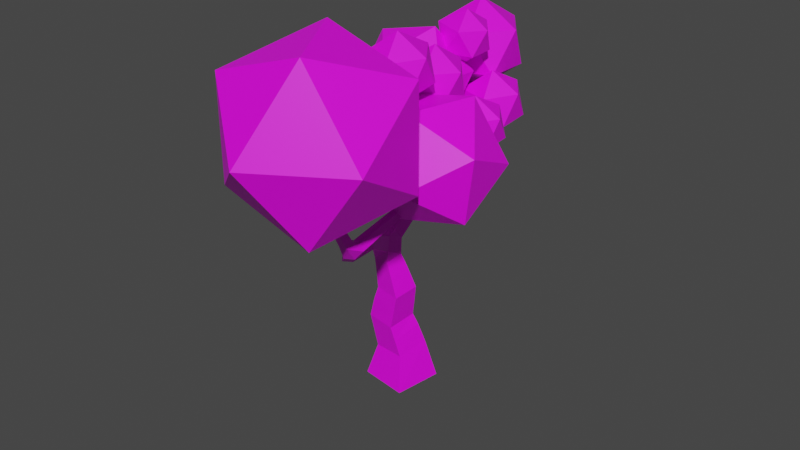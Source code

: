 # Source: ARVORE1.blend  (saved by Blender 2.90.8; exported with 4.5.12 LTS)
import bpy
from mathutils import Matrix  # noqa: F401  (used for matrix-valued properties, if any)

bpy.ops.wm.read_factory_settings(use_empty=True)
scene = bpy.context.scene
scene.name = 'Scene'

# ---- collections
col_palmeiras = bpy.data.collections.new('PALMEIRAS'); scene.collection.children.link(col_palmeiras)
col_arvores = bpy.data.collections.new('ARVORES'); scene.collection.children.link(col_arvores)

# ---- images (referenced by path relative to the original .blend; pixels are not part of the script)
import os
ASSET_DIR = os.environ.get("B2B_ASSET_DIR", "")  # directory of the original .blend (textures are referenced by path, not embedded)
HERE = os.path.dirname(os.path.abspath(__file__))  # packed textures are extracted next to this script under _unpacked/

def load_image(name, relpath, width, height, colorspace="sRGB"):
    """Load a texture the original file referenced (path relative to the .blend, or extracted next to this script)."""
    p = next((c for c in (os.path.join(HERE, relpath), os.path.join(ASSET_DIR, relpath)) if relpath and os.path.exists(c)), "")
    if p:
        img = bpy.data.images.load(p, check_existing=True)
        img.name = name
    else:  # same state as the original file: an image datablock whose file is absent (Cycles renders it pink)
        img = bpy.data.images.new(name, width, height)
        img.source = "FILE"
        img.filepath = "//" + (relpath or name)
    img.colorspace_settings.name = colorspace
    return img
img_imphenziapalette01_256_gradient_png = load_image('ImphenziaPalette01-256-Gradient.png', 'ImphenziaPalette01-256-Gradient.png', 1024, 1024, 'sRGB')

# ---- materials (node trees are filled in below, after node groups)
mat_matpadrao = bpy.data.materials.new('matpadrao')
mat_matpadrao.use_transparent_shadow = False

# ---- material node trees
mat_matpadrao.use_nodes = True; mat_matpadrao.node_tree.nodes.clear()
_N = mat_matpadrao.node_tree.nodes; _L = mat_matpadrao.node_tree.links
n0 = _N.new('ShaderNodeBsdfPrincipled'); n0.name = 'Principled BSDF'; n0.location = (10, 300)
n0.distribution = 'GGX'
n0.subsurface_method = 'BURLEY'
n0.inputs[3].default_value = 1.45
n0.inputs[27].default_value = (0.0, 0.0, 0.0, 1.0)
n0.inputs[28].default_value = 1.0
n1 = _N.new('ShaderNodeOutputMaterial'); n1.name = 'Material Output'; n1.location = (300, 300)
n2 = _N.new('ShaderNodeTexImage'); n2.name = 'Image Texture'; n2.location = (-402, 223)
n2.image = img_imphenziapalette01_256_gradient_png
_L.new(n0.outputs[0], n1.inputs[0])
_L.new(n2.outputs[0], n0.inputs[0])
n1.is_active_output = True

# ---- world
world_world = bpy.data.worlds.new('World'); scene.world = world_world
world_world.use_nodes = True; world_world.node_tree.nodes.clear()
_N = world_world.node_tree.nodes; _L = world_world.node_tree.links
n0 = _N.new('ShaderNodeOutputWorld'); n0.name = 'World Output'; n0.location = (300, 300)
n1 = _N.new('ShaderNodeBackground'); n1.name = 'Background'; n1.location = (10, 300)
n1.inputs[0].default_value = (0.05088, 0.05088, 0.05088, 1.0)
_L.new(n1.outputs[0], n0.inputs[0])
n0.is_active_output = True
world_world.color = (0.05088, 0.05088, 0.05088)
world_world.use_sun_shadow = False
world_world.sun_shadow_jitter_overblur = 0.0

# ---- meshes
me_icosphere_008 = bpy.data.meshes.new('Icosphere.008')
me_icosphere_008.from_pydata([(1.846, -0.01077, -0.6752), (3.213, -1.619, -0.4387), (1.15, -2.016, -0.7529), (0.03107, -0.5438, 0.2926), (1.403, 0.7634, 1.253), (3.369, 0.09869, 0.8009), (2.243, -3.147, 0.6753), (0.277, -2.482, 1.127), (0.4335, -0.7638, 2.367), (2.497, -0.3667, 2.681), (3.615, -1.839, 1.636), (1.801, -2.372, 2.603), (-0.251, -0.1929, -8.261), (-1.857, 0.06834, -8.261), (-1.595, 1.674, -8.242), (0.01024, 1.413, -8.242), (0.6097, -3.215, -1.805), (0.3492, -3.378, -1.8), (0.2875, -3.271, -1.518), (0.5479, -3.108, -1.523), (0.1952, -1.88, -2.108), (-0.1449, -2.03, -2.12), (-0.2058, -1.92, -1.771), (0.1342, -1.77, -1.758), (-0.4342, -0.1304, -4.801), (-1.268, -0.01798, -4.73), (-1.147, 0.8094, -4.611), (-0.3126, 0.697, -4.681), (1.575, -1.363, 0.7759), (1.729, -1.412, 0.7579), (1.692, -1.553, 0.8299), (1.538, -1.504, 0.8479), (1.096, -4.954, 0.9088), (0.9333, -4.958, 0.9088), (0.9295, -4.816, 0.988), (1.092, -4.812, 0.988), (-1.177, 1.235, -2.421), (-0.6842, 1.25, -2.363), (-0.7101, 0.8637, -2.051), (-1.203, 0.8492, -2.11), (-1.424, 1.722, -1.324), (-1.118, 1.738, -1.294), (-1.113, 1.447, -1.195), (-1.418, 1.431, -1.226), (-0.5205, 1.858, 1.454), (-0.5205, 1.696, 1.454), (-0.6719, 1.696, 1.514), (-0.6719, 1.858, 1.514), (-1.047, 4.267, 0.8669), (-0.7781, 4.241, 0.8693), (-0.7977, 4.056, 1.066), (-1.067, 4.082, 1.064), (-0.9661, 4.964, 2.449), (-0.8041, 4.95, 2.452), (-0.8183, 4.803, 2.522), (-0.9803, 4.818, 2.519), (-0.723, -0.06027, -6.023), (-1.679, 0.07114, -5.953), (-1.538, 1.016, -5.803), (-0.582, 0.8849, -5.873), (-0.467, 0.09346, -7.084), (-1.556, 0.2759, -7.16), (-1.384, 1.361, -7.022), (-0.2949, 1.178, -6.946), (1.213, -1.91, -0.5388), (1.434, -1.969, -0.549), (1.401, -2.123, -0.3816), (1.179, -2.064, -0.3713), (0.7867, -3.369, -1.639), (0.5696, -3.578, -1.599), (0.4722, -3.429, -1.352), (0.6892, -3.22, -1.392), (0.9612, -3.522, -1.476), (0.7467, -3.728, -1.437), (0.6505, -3.581, -1.193), (0.8836, -3.365, -1.213), (0.2876, -2.179, -2.041), (-0.04894, -2.297, -2.06), (-0.08963, -2.238, -1.71), (0.2469, -2.12, -1.691), (0.3729, -2.453, -1.978), (0.04864, -2.566, -1.997), (0.009438, -2.51, -1.66), (0.3337, -2.396, -1.641), (0.4544, -2.715, -1.918), (0.1419, -2.824, -1.936), (0.1041, -2.769, -1.611), (0.4166, -2.66, -1.593), (0.5336, -2.969, -1.86), (0.2325, -3.074, -1.878), (0.1961, -3.022, -1.565), (0.4972, -2.916, -1.547), (-0.5578, -0.359, -3.072), (-0.9735, -0.58, -3.072), (-1.078, -0.384, -2.657), (-0.6619, -0.1631, -2.657), (-0.3912, -0.6956, -2.859), (-0.7877, -0.9063, -2.859), (-0.887, -0.7195, -2.463), (-0.4905, -0.5087, -2.463), (-0.2353, -1.011, -2.66), (-0.6137, -1.212, -2.66), (-0.7086, -1.033, -2.282), (-0.3301, -0.8323, -2.282), (-0.08587, -1.312, -2.469), (-0.4471, -1.505, -2.469), (-0.5376, -1.334, -2.108), (-0.1764, -1.142, -2.108), (0.05884, -1.605, -2.284), (-0.2857, -1.788, -2.284), (-0.372, -1.626, -1.94), (-0.02748, -1.442, -1.94), (-0.5985, -0.1861, -4.07), (-1.283, -0.06895, -4.151), (-1.185, 0.608, -4.006), (-0.4999, 0.4909, -3.925), (-0.7173, -0.2198, -3.575), (-1.298, -0.1206, -3.644), (-1.214, 0.4531, -3.521), (-0.6338, 0.3538, -3.452), (-0.5819, -0.08876, -5.443), (-1.444, 0.00737, -5.19), (-1.324, 0.9001, -5.121), (-0.4621, 0.8039, -5.375), (1.284, -1.794, -0.2825), (1.49, -1.86, -0.3067), (1.441, -2.05, -0.2101), (1.234, -1.983, -0.186), (1.331, -1.723, -0.1083), (1.53, -1.786, -0.1314), (1.482, -1.968, -0.03894), (1.284, -1.905, -0.01579), (1.376, -1.657, 0.05309), (1.566, -1.718, 0.03088), (1.52, -1.892, 0.1196), (1.33, -1.831, 0.1418), (1.418, -1.595, 0.2067), (1.6, -1.653, 0.1853), (1.557, -1.82, 0.2705), (1.375, -1.762, 0.2918), (1.459, -1.534, 0.3546), (1.634, -1.59, 0.3342), (1.592, -1.751, 0.4159), (1.417, -1.695, 0.4364), (1.498, -1.476, 0.4984), (1.666, -1.529, 0.4787), (1.626, -1.683, 0.5571), (1.458, -1.63, 0.5767), (1.537, -1.419, 0.6386), (1.698, -1.47, 0.6198), (1.659, -1.618, 0.6949), (1.499, -1.566, 0.7137), (1.127, -4.004, -0.9101), (0.8511, -4.011, -0.9101), (0.8445, -3.771, -0.7758), (1.12, -3.763, -0.7758), (1.123, -4.129, -0.6709), (0.8619, -4.136, -0.6709), (0.8557, -3.908, -0.5438), (1.117, -3.901, -0.5438), (1.119, -4.24, -0.4585), (0.8715, -4.247, -0.4585), (0.8656, -4.03, -0.3379), (1.113, -4.024, -0.3379), (1.116, -4.343, -0.2618), (0.8804, -4.349, -0.2618), (0.8748, -4.143, -0.1471), (1.11, -4.137, -0.1471), (1.113, -4.44, -0.07601), (0.8888, -4.446, -0.07601), (0.8835, -4.25, 0.03301), (1.107, -4.244, 0.03301), (1.11, -4.532, 0.1015), (0.8968, -4.538, 0.1015), (0.8918, -4.352, 0.2051), (1.105, -4.346, 0.2051), (1.107, -4.622, 0.2724), (0.9045, -4.627, 0.2724), (0.8997, -4.451, 0.3708), (1.102, -4.445, 0.3708), (1.104, -4.708, 0.4378), (0.912, -4.713, 0.4378), (0.9075, -4.546, 0.5313), (1.099, -4.54, 0.5313), (1.101, -4.792, 0.5987), (0.9193, -4.797, 0.5987), (0.915, -4.638, 0.6872), (1.097, -4.633, 0.6872), (1.099, -4.874, 0.7555), (0.9264, -4.879, 0.7555), (0.9223, -4.728, 0.8393), (1.094, -4.724, 0.8393), (-1.236, 0.5534, -3.007), (-0.7412, 0.5104, -3.007), (-0.7691, 0.1889, -2.629), (-1.264, 0.2319, -2.629), (-1.207, 0.8926, -2.716), (-0.7117, 0.8496, -2.716), (-0.7397, 0.528, -2.338), (-1.235, 0.5711, -2.338), (-1.275, 1.428, -1.988), (-0.8727, 1.479, -1.882), (-0.8792, 1.11, -1.682), (-1.282, 1.06, -1.788), (-1.348, 1.572, -1.665), (-1.002, 1.615, -1.573), (-1.007, 1.298, -1.401), (-1.353, 1.254, -1.493), (-1.409, 1.773, -1.023), (-1.102, 1.777, -1.044), (-1.095, 1.473, -0.9978), (-1.402, 1.469, -0.9767), (-1.392, 1.812, -0.7739), (-1.085, 1.815, -0.795), (-1.078, 1.511, -0.7485), (-1.385, 1.508, -0.7274), (-1.376, 1.85, -0.5246), (-1.069, 1.854, -0.5457), (-1.062, 1.55, -0.4991), (-1.369, 1.546, -0.4781), (-1.359, 1.889, -0.2753), (-1.052, 1.892, -0.2963), (-1.045, 1.588, -0.2498), (-1.352, 1.585, -0.2288), (-0.9661, 1.96, 0.263), (-0.9244, 1.64, 0.2748), (-1.18, 1.64, 0.3755), (-1.18, 1.914, 0.3755), (-0.842, 1.903, 0.5154), (-0.842, 1.651, 0.5154), (-1.077, 1.651, 0.6077), (-1.077, 1.903, 0.6077), (-0.7692, 1.893, 0.7279), (-0.7692, 1.661, 0.7279), (-0.9849, 1.661, 0.8128), (-0.9849, 1.893, 0.8128), (-0.7021, 1.884, 0.9241), (-0.7021, 1.67, 0.9241), (-0.9004, 1.67, 1.002), (-0.9004, 1.884, 1.002), (-0.6388, 1.875, 1.109), (-0.6388, 1.679, 1.109), (-0.8208, 1.679, 1.18), (-0.8208, 1.875, 1.18), (-0.5785, 1.866, 1.285), (-0.5785, 1.688, 1.285), (-0.7449, 1.688, 1.351), (-0.7449, 1.866, 1.351), (-1.296, 2.153, -0.02922), (-0.9952, 2.12, -0.02922), (-1.309, 2.039, 0.2513), (-1.264, 2.43, 0.08687), (-0.9668, 2.397, 0.08687), (-0.9792, 2.285, 0.3634), (-1.276, 2.317, 0.3634), (-1.232, 2.698, 0.1994), (-0.9393, 2.665, 0.1994), (-0.9515, 2.555, 0.472), (-1.244, 2.587, 0.472), (-1.201, 2.96, 0.3096), (-0.9124, 2.928, 0.3096), (-0.9244, 2.819, 0.5784), (-1.213, 2.851, 0.5784), (-1.17, 3.219, 0.4181), (-0.8859, 3.187, 0.4181), (-0.8977, 3.08, 0.6832), (-1.182, 3.111, 0.6832), (-1.14, 3.474, 0.5253), (-0.8597, 3.443, 0.5253), (-0.8714, 3.337, 0.7867), (-1.152, 3.368, 0.7867), (-1.11, 3.727, 0.6315), (-0.8337, 3.697, 0.6315), (-0.8452, 3.592, 0.8892), (-1.122, 3.623, 0.8892), (-1.081, 3.978, 0.7367), (-0.808, 3.948, 0.7367), (-0.8194, 3.845, 0.9908), (-1.092, 3.875, 0.9908), (-1.03, 4.421, 1.197), (-0.7812, 4.399, 1.203), (-0.8032, 4.175, 1.31), (-1.052, 4.196, 1.305), (-1.019, 4.515, 1.414), (-0.7852, 4.495, 1.419), (-0.8058, 4.283, 1.52), (-1.04, 4.304, 1.515), (-1.009, 4.6, 1.609), (-0.7888, 4.58, 1.614), (-0.8082, 4.381, 1.709), (-1.029, 4.401, 1.704), (-0.9999, 4.679, 1.792), (-0.7921, 4.661, 1.796), (-0.8104, 4.473, 1.886), (-1.018, 4.491, 1.881), (-0.991, 4.754, 1.965), (-0.7952, 4.737, 1.969), (-0.8125, 4.56, 2.053), (-1.008, 4.577, 2.049), (-0.9824, 4.826, 2.131), (-0.7983, 4.81, 2.135), (-0.8145, 4.644, 2.215), (-0.9986, 4.66, 2.211), (-0.9741, 4.896, 2.292), (-0.8012, 4.881, 2.296), (-0.8164, 4.725, 2.371), (-0.9894, 4.74, 2.367), (-0.6012, 0.008766, -6.508), (-1.609, 0.1908, -6.65), (-1.464, 1.185, -6.407), (-0.4558, 1.003, -6.265), (1.183, -3.409, -1.194), (1.162, -3.517, -0.9297), (0.8813, -3.463, -0.9297), (0.9501, -3.131, -1.094), (1.222, -3.184, -1.094), (1.202, -3.288, -0.8379), (0.9299, -3.235, -0.8379), (0.9953, -2.92, -0.9994), (1.259, -2.971, -0.9994), (1.239, -3.072, -0.7514), (0.9757, -3.021, -0.7514), (1.039, -2.717, -0.9086), (1.294, -2.766, -0.9086), (1.275, -2.865, -0.6681), (1.02, -2.815, -0.6681), (1.081, -2.52, -0.8204), (1.329, -2.568, -0.8204), (1.31, -2.663, -0.5872), (1.063, -2.615, -0.5872), (1.122, -2.327, -0.7342), (1.363, -2.373, -0.7342), (1.345, -2.466, -0.5081), (1.104, -2.419, -0.5081), (1.163, -2.137, -0.6495), (1.396, -2.182, -0.6495), (1.378, -2.272, -0.4305), (1.145, -2.227, -0.4305), (-0.8246, 4.445, 0.8065), (0.2425, 3.67, 1.622), (-1.232, 3.19, 1.622), (-2.144, 4.445, 1.622), (-1.232, 5.699, 1.622), (0.2425, 5.22, 1.622), (-0.4171, 3.19, 2.941), (-1.892, 3.67, 2.941), (-1.892, 5.22, 2.941), (-0.4171, 5.699, 2.941), (0.4944, 4.445, 2.941), (-0.8246, 4.445, 3.756), (-0.9199, 0.324, 1.488), (0.07809, -0.7584, 1.002), (-1.428, -0.8792, 0.6526), (-2.244, -0.3842, 1.874), (-1.243, 0.04258, 2.979), (0.1923, -0.1887, 2.439), (-0.6295, -2.136, 1.087), (-2.065, -1.904, 1.626), (-1.951, -1.335, 3.064), (-0.4446, -1.214, 3.413), (0.3718, -1.709, 2.191), (-0.9525, -2.417, 2.577), (0.8003, -1.634, 2.498), (2.942, -3.261, 0.9331), (-0.01758, -3.256, -0.02847), (-1.847, -3.27, 2.489), (-0.01758, -3.284, 5.006), (2.942, -3.278, 4.045), (1.618, -5.903, -0.04325), (-1.341, -5.908, 0.9183), (-1.341, -5.925, 4.03), (1.618, -5.931, 4.991), (3.447, -5.917, 2.474), (0.8003, -7.553, 2.465), (1.291, 1.528, 0.03813), (1.966, 0.9928, 0.508), (1.033, 0.6908, 0.4809), (0.4565, 1.481, 0.5519), (1.033, 2.272, 0.6229), (1.966, 1.97, 0.5958), (1.549, 0.6162, 1.312), (0.616, 0.9182, 1.339), (0.616, 1.895, 1.427), (1.549, 2.197, 1.454), (2.126, 1.407, 1.383), (1.291, 1.361, 1.897), (0.8822, -1.44, 2.387), (1.631, -2.033, 2.908), (0.5962, -2.368, 2.878), (-0.04337, -1.491, 2.957), (0.5962, -0.6142, 3.035), (1.631, -0.9491, 3.005), (1.168, -2.45, 3.8), (0.1334, -2.116, 3.83), (0.1334, -1.032, 3.927), (1.168, -0.697, 3.957), (1.808, -1.574, 3.878), (0.8822, -1.625, 4.448), (0.469, 3.508, -0.09965), (1.218, 2.915, 0.4214), (0.183, 2.58, 0.3913), (-0.4565, 3.457, 0.4701), (0.183, 4.334, 0.5488), (1.218, 3.999, 0.5187), (0.755, 2.498, 1.313), (-0.2798, 2.832, 1.343), (-0.2798, 3.916, 1.441), (0.755, 4.251, 1.471), (1.395, 3.374, 1.392), (0.469, 3.323, 1.962), (-0.2216, 2.754, 2.19), (0.4245, 3.204, 2.619), (0.442, 2.308, 2.594), (-0.4018, 2.012, 2.659), (-0.9407, 2.726, 2.724), (-0.43, 3.462, 2.699), (0.6436, 2.739, 3.354), (0.1329, 2.003, 3.378), (-0.7217, 2.261, 3.459), (-0.7391, 3.157, 3.483), (0.1047, 3.452, 3.419), (-0.07558, 2.71, 3.888), (-1.231, 3.177, 0.7201), (-0.02617, 1.767, 0.466), (-1.845, 1.523, 0.09198), (-2.831, 2.46, 1.379), (-1.621, 3.282, 2.548), (0.1118, 2.854, 1.984), (-0.8806, 0.1779, 0.9679), (-2.614, 0.6063, 1.532), (-2.476, 1.694, 3.05), (-0.6574, 1.937, 3.424), (0.3286, 1.0, 2.137), (-1.271, 0.2833, 2.796), (0.5854, 0.1722, 1.571), (1.37, 0.7174, 2.092), (1.391, -0.37, 2.062), (0.3666, -0.7286, 2.141), (-0.2876, 0.1372, 2.219), (0.3324, 1.031, 2.189), (1.636, 0.1536, 2.984), (1.016, -0.7401, 3.014), (-0.02164, -0.4266, 3.111), (-0.04283, 0.6608, 3.141), (0.9814, 1.019, 3.062), (0.7626, 0.1186, 3.632)], [], [(0, 1, 2), (1, 0, 5), (0, 2, 3), (0, 3, 4), (0, 4, 5), (1, 5, 10), (2, 1, 6), (3, 2, 7), (4, 3, 8), (5, 4, 9), (1, 10, 6), (2, 6, 7), (3, 7, 8), (4, 8, 9), (5, 9, 10), (6, 10, 11), (7, 6, 11), (8, 7, 11), (9, 8, 11), (10, 9, 11), (90, 91, 87, 86), (89, 90, 86, 85), (88, 89, 85, 84), (87, 84, 80, 83), (73, 152, 153), (86, 87, 83, 82), (85, 86, 82, 81), (84, 85, 81, 80), (83, 80, 76, 79), (82, 83, 79, 78), (81, 82, 78, 77), (80, 81, 77, 76), (79, 76, 20, 23), (78, 79, 23, 22), (77, 78, 22, 21), (75, 311, 72), (250, 248, 220), (76, 77, 21, 20), (95, 193, 194), (75, 72, 68, 71), (118, 117, 192), (74, 75, 71, 70), (73, 74, 70, 69), (72, 73, 69, 68), (93, 94, 117), (250, 220, 223, 226), (71, 68, 16, 19), (70, 71, 19, 18), (94, 95, 194, 195), (69, 70, 18, 17), (92, 116, 119), (68, 69, 17, 16), (55, 54, 53, 52), (47, 46, 45, 44), (35, 34, 33, 32), (119, 118, 192, 193), (227, 250, 226), (92, 93, 117, 116), (92, 119, 193, 95), (227, 224, 250), (31, 30, 29, 28), (12, 13, 14, 15), (117, 94, 195, 192), (249, 224, 225), (72, 311, 152, 73), (249, 225, 222, 221), (225, 226, 223, 222), (74, 73, 153, 154), (248, 249, 221, 220), (312, 155, 152, 311), (313, 75, 74, 154), (313, 154, 155, 312), (91, 88, 84, 87), (16, 17, 89, 88), (17, 18, 90, 89), (18, 19, 91, 90), (19, 16, 88, 91), (96, 97, 93, 92), (97, 98, 94, 93), (98, 99, 95, 94), (99, 96, 92, 95), (100, 101, 97, 96), (101, 102, 98, 97), (102, 103, 99, 98), (103, 100, 96, 99), (104, 105, 101, 100), (105, 106, 102, 101), (106, 107, 103, 102), (107, 104, 100, 103), (108, 109, 105, 104), (109, 110, 106, 105), (110, 111, 107, 106), (111, 108, 104, 107), (20, 21, 109, 108), (21, 22, 110, 109), (22, 23, 111, 110), (23, 20, 108, 111), (112, 113, 25, 24), (113, 114, 26, 25), (114, 115, 27, 26), (115, 112, 24, 27), (116, 117, 113, 112), (117, 118, 114, 113), (118, 119, 115, 114), (119, 116, 112, 115), (120, 121, 57, 56), (121, 122, 58, 57), (122, 123, 59, 58), (123, 120, 56, 59), (24, 25, 121, 120), (25, 26, 122, 121), (26, 27, 123, 122), (27, 24, 120, 123), (124, 125, 65, 64), (125, 126, 66, 65), (126, 127, 67, 66), (127, 124, 64, 67), (128, 129, 125, 124), (129, 130, 126, 125), (130, 131, 127, 126), (131, 128, 124, 127), (132, 133, 129, 128), (133, 134, 130, 129), (134, 135, 131, 130), (135, 132, 128, 131), (136, 137, 133, 132), (137, 138, 134, 133), (138, 139, 135, 134), (139, 136, 132, 135), (140, 141, 137, 136), (141, 142, 138, 137), (142, 143, 139, 138), (143, 140, 136, 139), (144, 145, 141, 140), (145, 146, 142, 141), (146, 147, 143, 142), (147, 144, 140, 143), (148, 149, 145, 144), (149, 150, 146, 145), (150, 151, 147, 146), (151, 148, 144, 147), (28, 29, 149, 148), (29, 30, 150, 149), (30, 31, 151, 150), (31, 28, 148, 151), (156, 157, 153, 152), (157, 158, 154, 153), (158, 159, 155, 154), (159, 156, 152, 155), (160, 161, 157, 156), (161, 162, 158, 157), (162, 163, 159, 158), (163, 160, 156, 159), (164, 165, 161, 160), (165, 166, 162, 161), (166, 167, 163, 162), (167, 164, 160, 163), (168, 169, 165, 164), (169, 170, 166, 165), (170, 171, 167, 166), (171, 168, 164, 167), (172, 173, 169, 168), (173, 174, 170, 169), (174, 175, 171, 170), (175, 172, 168, 171), (176, 177, 173, 172), (177, 178, 174, 173), (178, 179, 175, 174), (179, 176, 172, 175), (180, 181, 177, 176), (181, 182, 178, 177), (182, 183, 179, 178), (183, 180, 176, 179), (184, 185, 181, 180), (185, 186, 182, 181), (186, 187, 183, 182), (187, 184, 180, 183), (188, 189, 185, 184), (189, 190, 186, 185), (190, 191, 187, 186), (191, 188, 184, 187), (32, 33, 189, 188), (33, 34, 190, 189), (34, 35, 191, 190), (35, 32, 188, 191), (196, 197, 193, 192), (197, 198, 194, 193), (198, 199, 195, 194), (199, 196, 192, 195), (36, 37, 197, 196), (37, 38, 198, 197), (38, 39, 199, 198), (39, 36, 196, 199), (200, 201, 37, 36), (201, 202, 38, 37), (202, 203, 39, 38), (203, 200, 36, 39), (204, 205, 201, 200), (205, 206, 202, 201), (206, 207, 203, 202), (207, 204, 200, 203), (40, 41, 205, 204), (41, 42, 206, 205), (42, 43, 207, 206), (43, 40, 204, 207), (208, 209, 41, 40), (209, 210, 42, 41), (210, 211, 43, 42), (211, 208, 40, 43), (212, 213, 209, 208), (213, 214, 210, 209), (214, 215, 211, 210), (215, 212, 208, 211), (216, 217, 213, 212), (217, 218, 214, 213), (218, 219, 215, 214), (219, 216, 212, 215), (220, 221, 217, 216), (221, 222, 218, 217), (222, 223, 219, 218), (223, 220, 216, 219), (228, 229, 225, 224), (229, 230, 226, 225), (230, 231, 227, 226), (231, 228, 224, 227), (232, 233, 229, 228), (233, 234, 230, 229), (234, 235, 231, 230), (235, 232, 228, 231), (236, 237, 233, 232), (237, 238, 234, 233), (238, 239, 235, 234), (239, 236, 232, 235), (240, 241, 237, 236), (241, 242, 238, 237), (242, 243, 239, 238), (243, 240, 236, 239), (244, 245, 241, 240), (245, 246, 242, 241), (246, 247, 243, 242), (247, 244, 240, 243), (44, 45, 245, 244), (45, 46, 246, 245), (46, 47, 247, 246), (47, 44, 244, 247), (251, 252, 249, 248), (252, 253, 224, 249), (253, 254, 250, 224), (254, 251, 248, 250), (255, 256, 252, 251), (256, 257, 253, 252), (257, 258, 254, 253), (258, 255, 251, 254), (259, 260, 256, 255), (260, 261, 257, 256), (261, 262, 258, 257), (262, 259, 255, 258), (263, 264, 260, 259), (264, 265, 261, 260), (265, 266, 262, 261), (266, 263, 259, 262), (267, 268, 264, 263), (268, 269, 265, 264), (269, 270, 266, 265), (270, 267, 263, 266), (271, 272, 268, 267), (272, 273, 269, 268), (273, 274, 270, 269), (274, 271, 267, 270), (275, 276, 272, 271), (276, 277, 273, 272), (277, 278, 274, 273), (278, 275, 271, 274), (48, 49, 276, 275), (49, 50, 277, 276), (50, 51, 278, 277), (51, 48, 275, 278), (279, 280, 49, 48), (280, 281, 50, 49), (281, 282, 51, 50), (282, 279, 48, 51), (283, 284, 280, 279), (284, 285, 281, 280), (285, 286, 282, 281), (286, 283, 279, 282), (287, 288, 284, 283), (288, 289, 285, 284), (289, 290, 286, 285), (290, 287, 283, 286), (291, 292, 288, 287), (292, 293, 289, 288), (293, 294, 290, 289), (294, 291, 287, 290), (295, 296, 292, 291), (296, 297, 293, 292), (297, 298, 294, 293), (298, 295, 291, 294), (299, 300, 296, 295), (300, 301, 297, 296), (301, 302, 298, 297), (302, 299, 295, 298), (303, 304, 300, 299), (304, 305, 301, 300), (305, 306, 302, 301), (306, 303, 299, 302), (52, 53, 304, 303), (53, 54, 305, 304), (54, 55, 306, 305), (55, 52, 303, 306), (307, 308, 61, 60), (308, 309, 62, 61), (309, 310, 63, 62), (310, 307, 60, 63), (56, 57, 308, 307), (57, 58, 309, 308), (58, 59, 310, 309), (59, 56, 307, 310), (60, 61, 13, 12), (61, 62, 14, 13), (62, 63, 15, 14), (63, 60, 12, 15), (314, 315, 311, 75), (315, 316, 312, 311), (316, 317, 313, 312), (317, 314, 75, 313), (318, 319, 315, 314), (319, 320, 316, 315), (320, 321, 317, 316), (321, 318, 314, 317), (322, 323, 319, 318), (323, 324, 320, 319), (324, 325, 321, 320), (325, 322, 318, 321), (326, 327, 323, 322), (327, 328, 324, 323), (328, 329, 325, 324), (329, 326, 322, 325), (330, 331, 327, 326), (331, 332, 328, 327), (332, 333, 329, 328), (333, 330, 326, 329), (334, 335, 331, 330), (335, 336, 332, 331), (336, 337, 333, 332), (337, 334, 330, 333), (64, 65, 335, 334), (65, 66, 336, 335), (66, 67, 337, 336), (67, 64, 334, 337), (338, 339, 340), (339, 338, 343), (338, 340, 341), (338, 341, 342), (338, 342, 343), (339, 343, 348), (340, 339, 344), (341, 340, 345), (342, 341, 346), (343, 342, 347), (339, 348, 344), (340, 344, 345), (341, 345, 346), (342, 346, 347), (343, 347, 348), (344, 348, 349), (345, 344, 349), (346, 345, 349), (347, 346, 349), (348, 347, 349), (350, 351, 352), (351, 350, 355), (350, 352, 353), (350, 353, 354), (350, 354, 355), (351, 355, 360), (352, 351, 356), (353, 352, 357), (354, 353, 358), (355, 354, 359), (351, 360, 356), (352, 356, 357), (353, 357, 358), (354, 358, 359), (355, 359, 360), (356, 360, 361), (357, 356, 361), (358, 357, 361), (359, 358, 361), (360, 359, 361), (362, 363, 364), (363, 362, 367), (362, 364, 365), (362, 365, 366), (362, 366, 367), (363, 367, 372), (364, 363, 368), (365, 364, 369), (366, 365, 370), (367, 366, 371), (363, 372, 368), (364, 368, 369), (365, 369, 370), (366, 370, 371), (367, 371, 372), (368, 372, 373), (369, 368, 373), (370, 369, 373), (371, 370, 373), (372, 371, 373), (374, 375, 376), (375, 374, 379), (374, 376, 377), (374, 377, 378), (374, 378, 379), (375, 379, 384), (376, 375, 380), (377, 376, 381), (378, 377, 382), (379, 378, 383), (375, 384, 380), (376, 380, 381), (377, 381, 382), (378, 382, 383), (379, 383, 384), (380, 384, 385), (381, 380, 385), (382, 381, 385), (383, 382, 385), (384, 383, 385), (386, 387, 388), (387, 386, 391), (386, 388, 389), (386, 389, 390), (386, 390, 391), (387, 391, 396), (388, 387, 392), (389, 388, 393), (390, 389, 394), (391, 390, 395), (387, 396, 392), (388, 392, 393), (389, 393, 394), (390, 394, 395), (391, 395, 396), (392, 396, 397), (393, 392, 397), (394, 393, 397), (395, 394, 397), (396, 395, 397), (398, 399, 400), (399, 398, 403), (398, 400, 401), (398, 401, 402), (398, 402, 403), (399, 403, 408), (400, 399, 404), (401, 400, 405), (402, 401, 406), (403, 402, 407), (399, 408, 404), (400, 404, 405), (401, 405, 406), (402, 406, 407), (403, 407, 408), (404, 408, 409), (405, 404, 409), (406, 405, 409), (407, 406, 409), (408, 407, 409), (410, 411, 412), (411, 410, 415), (410, 412, 413), (410, 413, 414), (410, 414, 415), (411, 415, 420), (412, 411, 416), (413, 412, 417), (414, 413, 418), (415, 414, 419), (411, 420, 416), (412, 416, 417), (413, 417, 418), (414, 418, 419), (415, 419, 420), (416, 420, 421), (417, 416, 421), (418, 417, 421), (419, 418, 421), (420, 419, 421), (422, 423, 424), (423, 422, 427), (422, 424, 425), (422, 425, 426), (422, 426, 427), (423, 427, 432), (424, 423, 428), (425, 424, 429), (426, 425, 430), (427, 426, 431), (423, 432, 428), (424, 428, 429), (425, 429, 430), (426, 430, 431), (427, 431, 432), (428, 432, 433), (429, 428, 433), (430, 429, 433), (431, 430, 433), (432, 431, 433), (434, 435, 436), (435, 434, 439), (434, 436, 437), (434, 437, 438), (434, 438, 439), (435, 439, 444), (436, 435, 440), (437, 436, 441), (438, 437, 442), (439, 438, 443), (435, 444, 440), (436, 440, 441), (437, 441, 442), (438, 442, 443), (439, 443, 444), (440, 444, 445), (441, 440, 445), (442, 441, 445), (443, 442, 445), (444, 443, 445)])
_uv = me_icosphere_008.uv_layers.new(name='UVMap')
_uv.uv.foreach_set('vector', [0.6795, 0.8229, 0.6943, 0.8208, 0.6979, 0.8237, 0.6943, 0.8208, 0.6795, 0.8229, 0.6786, 0.8094, 0.6795, 0.8229, 0.6979, 0.8237, 0.6845, 0.8141, 0.6795, 0.8229, 0.6845, 0.8141, 0.6725, 0.8052, 0.6795, 0.8229, 0.6725, 0.8052, 0.6786, 0.8094, 0.6943, 0.8208, 0.6786, 0.8094, 0.6964, 0.8019, 0.6979, 0.8237, 0.6943, 0.8208, 0.7083, 0.8107, 0.6845, 0.8141, 0.6979, 0.8237, 0.7022, 0.8065, 0.6725, 0.8052, 0.6845, 0.8141, 0.6866, 0.7951, 0.6786, 0.8094, 0.6725, 0.8052, 0.683, 0.7922, 0.6943, 0.8208, 0.6964, 0.8019, 0.7083, 0.8107, 0.6979, 0.8237, 0.7083, 0.8107, 0.7022, 0.8065, 0.6845, 0.8141, 0.7022, 0.8065, 0.6866, 0.7951, 0.6725, 0.8052, 0.6866, 0.7951, 0.683, 0.7922, 0.6786, 0.8094, 0.683, 0.7922, 0.6964, 0.8019, 0.7083, 0.8107, 0.6964, 0.8019, 0.7013, 0.793, 0.7022, 0.8065, 0.7083, 0.8107, 0.7013, 0.793, 0.6866, 0.7951, 0.7022, 0.8065, 0.7013, 0.793, 0.683, 0.7922, 0.6866, 0.7951, 0.7013, 0.793, 0.6964, 0.8019, 0.683, 0.7922, 0.7013, 0.793, 0.7827, 0.4511, 0.7837, 0.4513, 0.7861, 0.4508, 0.7851, 0.4507, 0.7822, 0.4481, 0.7827, 0.4511, 0.7851, 0.4507, 0.7846, 0.4476, 0.7832, 0.4483, 0.7822, 0.4481, 0.7846, 0.4476, 0.7856, 0.4478, 0.7861, 0.4508, 0.7856, 0.4478, 0.7881, 0.4472, 0.7886, 0.4504, 0.776, 0.4523, 0.7734, 0.4573, 0.7733, 0.4573, 0.7851, 0.4507, 0.7861, 0.4508, 0.7886, 0.4504, 0.7876, 0.4502, 0.7846, 0.4476, 0.7851, 0.4507, 0.7876, 0.4502, 0.787, 0.447, 0.7856, 0.4478, 0.7846, 0.4476, 0.787, 0.447, 0.7881, 0.4472, 0.7886, 0.4504, 0.7881, 0.4472, 0.7907, 0.4466, 0.7912, 0.4499, 0.7876, 0.4502, 0.7886, 0.4504, 0.7912, 0.4499, 0.7901, 0.4497, 0.787, 0.447, 0.7876, 0.4502, 0.7901, 0.4497, 0.7896, 0.4464, 0.7881, 0.4472, 0.787, 0.447, 0.7896, 0.4464, 0.7907, 0.4466, 0.7912, 0.4499, 0.7907, 0.4466, 0.7935, 0.446, 0.7945, 0.4493, 0.7901, 0.4497, 0.7912, 0.4499, 0.7945, 0.4493, 0.7931, 0.4492, 0.7896, 0.4464, 0.7901, 0.4497, 0.7931, 0.4492, 0.7921, 0.4458, 0.7795, 0.4544, 0.779, 0.4546, 0.778, 0.4519, 0.8306, 0.4683, 0.8317, 0.4656, 0.8292, 0.4633, 0.7907, 0.4466, 0.7896, 0.4464, 0.7921, 0.4458, 0.7935, 0.446, 0.8097, 0.4408, 0.8161, 0.4375, 0.8131, 0.441, 0.7795, 0.4544, 0.778, 0.4519, 0.7794, 0.4504, 0.7808, 0.4527, 0.8156, 0.4326, 0.8102, 0.4314, 0.8165, 0.4375, 0.7774, 0.4546, 0.7795, 0.4544, 0.7808, 0.4527, 0.7789, 0.4531, 0.776, 0.4523, 0.7774, 0.4546, 0.7789, 0.4531, 0.7774, 0.4508, 0.778, 0.4519, 0.776, 0.4523, 0.7774, 0.4508, 0.7794, 0.4504, 0.8058, 0.4368, 0.8077, 0.4408, 0.8102, 0.4314, 0.8306, 0.4683, 0.8292, 0.4633, 0.8263, 0.4637, 0.8268, 0.4695, 0.7808, 0.4527, 0.7794, 0.4504, 0.7809, 0.4488, 0.7819, 0.4515, 0.7789, 0.4531, 0.7808, 0.4527, 0.7819, 0.4515, 0.7803, 0.4515, 0.8077, 0.4408, 0.8097, 0.4408, 0.8131, 0.441, 0.8135, 0.441, 0.7774, 0.4508, 0.7789, 0.4531, 0.7803, 0.4515, 0.7793, 0.4489, 0.8079, 0.4368, 0.8092, 0.4321, 0.8146, 0.4332, 0.7794, 0.4504, 0.7774, 0.4508, 0.7793, 0.4489, 0.7809, 0.4488, 0.8569, 0.4897, 0.8567, 0.4898, 0.8581, 0.4891, 0.8582, 0.4891, 0.8289, 0.4802, 0.8273, 0.4802, 0.8273, 0.4797, 0.8289, 0.4797, 0.7658, 0.4752, 0.7657, 0.4752, 0.7644, 0.4745, 0.7644, 0.4745, 0.8146, 0.4332, 0.8156, 0.4326, 0.8165, 0.4375, 0.8161, 0.4375, 0.8294, 0.4695, 0.8306, 0.4683, 0.8268, 0.4695, 0.8079, 0.4368, 0.8058, 0.4368, 0.8102, 0.4314, 0.8092, 0.4321, 0.8079, 0.4368, 0.8146, 0.4332, 0.8161, 0.4375, 0.8097, 0.4408, 0.8294, 0.4695, 0.8298, 0.4684, 0.8306, 0.4683, 0.7971, 0.4739, 0.7966, 0.4737, 0.7979, 0.4731, 0.7984, 0.4732, 0.8095, 0.3878, 0.8119, 0.3878, 0.8271, 0.3879, 0.8247, 0.3879, 0.8102, 0.4314, 0.8077, 0.4408, 0.8135, 0.441, 0.8165, 0.4375, 0.8313, 0.4656, 0.8298, 0.4684, 0.8268, 0.4685, 0.778, 0.4519, 0.779, 0.4546, 0.7734, 0.4573, 0.776, 0.4523, 0.8313, 0.4656, 0.8268, 0.4685, 0.8263, 0.4635, 0.8292, 0.4631, 0.8268, 0.4685, 0.8268, 0.4695, 0.8263, 0.4637, 0.8263, 0.4635, 0.7774, 0.4546, 0.776, 0.4523, 0.7733, 0.4573, 0.7756, 0.4586, 0.8317, 0.4656, 0.8313, 0.4656, 0.8292, 0.4631, 0.8292, 0.4633, 0.778, 0.4571, 0.7757, 0.4586, 0.7734, 0.4573, 0.779, 0.4546, 0.7785, 0.4571, 0.7795, 0.4544, 0.7774, 0.4546, 0.7756, 0.4586, 0.7785, 0.4571, 0.7756, 0.4586, 0.7757, 0.4586, 0.778, 0.4571, 0.7837, 0.4513, 0.7832, 0.4483, 0.7856, 0.4478, 0.7861, 0.4508, 0.7809, 0.4488, 0.7793, 0.4489, 0.7822, 0.4481, 0.7832, 0.4483, 0.7793, 0.4489, 0.7803, 0.4515, 0.7827, 0.4511, 0.7822, 0.4481, 0.7803, 0.4515, 0.7819, 0.4515, 0.7837, 0.4513, 0.7827, 0.4511, 0.7819, 0.4515, 0.7809, 0.4488, 0.7832, 0.4483, 0.7837, 0.4513, 0.8047, 0.4389, 0.8027, 0.4389, 0.8058, 0.4368, 0.8079, 0.4368, 0.8027, 0.4389, 0.8045, 0.4426, 0.8077, 0.4408, 0.8058, 0.4368, 0.8045, 0.4426, 0.8065, 0.4426, 0.8097, 0.4408, 0.8077, 0.4408, 0.8065, 0.4426, 0.8047, 0.4389, 0.8079, 0.4368, 0.8097, 0.4408, 0.8017, 0.4407, 0.7998, 0.4407, 0.8027, 0.4389, 0.8047, 0.4389, 0.7998, 0.4407, 0.8015, 0.4443, 0.8045, 0.4426, 0.8027, 0.4389, 0.8015, 0.4443, 0.8034, 0.4443, 0.8065, 0.4426, 0.8045, 0.4426, 0.8034, 0.4443, 0.8017, 0.4407, 0.8047, 0.4389, 0.8065, 0.4426, 0.7989, 0.4425, 0.7971, 0.4425, 0.7998, 0.4407, 0.8017, 0.4407, 0.7971, 0.4425, 0.7987, 0.446, 0.8015, 0.4443, 0.7998, 0.4407, 0.7987, 0.446, 0.8005, 0.446, 0.8034, 0.4443, 0.8015, 0.4443, 0.8005, 0.446, 0.7989, 0.4425, 0.8017, 0.4407, 0.8034, 0.4443, 0.7961, 0.4443, 0.7944, 0.4443, 0.7971, 0.4425, 0.7989, 0.4425, 0.7944, 0.4443, 0.7959, 0.4476, 0.7987, 0.446, 0.7971, 0.4425, 0.7959, 0.4476, 0.7976, 0.4476, 0.8005, 0.446, 0.7987, 0.446, 0.7976, 0.4476, 0.7961, 0.4443, 0.7989, 0.4425, 0.8005, 0.446, 0.7935, 0.446, 0.7921, 0.4458, 0.7944, 0.4443, 0.7961, 0.4443, 0.7921, 0.4458, 0.7931, 0.4492, 0.7959, 0.4476, 0.7944, 0.4443, 0.7931, 0.4492, 0.7945, 0.4493, 0.7976, 0.4476, 0.7959, 0.4476, 0.7945, 0.4493, 0.7935, 0.446, 0.7961, 0.4443, 0.7976, 0.4476, 0.8095, 0.4274, 0.8106, 0.4266, 0.8111, 0.4212, 0.8101, 0.4205, 0.8106, 0.4266, 0.817, 0.428, 0.8189, 0.4223, 0.8111, 0.4212, 0.817, 0.428, 0.8159, 0.4288, 0.8179, 0.4216, 0.8189, 0.4223, 0.8159, 0.4288, 0.8095, 0.4274, 0.8101, 0.4205, 0.8179, 0.4216, 0.8092, 0.4321, 0.8102, 0.4314, 0.8106, 0.4266, 0.8095, 0.4274, 0.8102, 0.4314, 0.8156, 0.4326, 0.817, 0.428, 0.8106, 0.4266, 0.8156, 0.4326, 0.8146, 0.4332, 0.8159, 0.4288, 0.817, 0.428, 0.8146, 0.4332, 0.8092, 0.4321, 0.8095, 0.4274, 0.8159, 0.4288, 0.8105, 0.4144, 0.8114, 0.4168, 0.812, 0.4096, 0.8107, 0.4089, 0.8114, 0.4168, 0.8198, 0.4175, 0.8209, 0.411, 0.812, 0.4096, 0.8198, 0.4175, 0.8189, 0.4151, 0.8197, 0.4103, 0.8209, 0.411, 0.8189, 0.4151, 0.8105, 0.4144, 0.8107, 0.4089, 0.8197, 0.4103, 0.8101, 0.4205, 0.8111, 0.4212, 0.8114, 0.4168, 0.8105, 0.4144, 0.8111, 0.4212, 0.8189, 0.4223, 0.8198, 0.4175, 0.8114, 0.4168, 0.8189, 0.4223, 0.8179, 0.4216, 0.8189, 0.4151, 0.8198, 0.4175, 0.8179, 0.4216, 0.8101, 0.4205, 0.8105, 0.4144, 0.8189, 0.4151, 0.7943, 0.4632, 0.7937, 0.463, 0.7927, 0.4607, 0.7932, 0.4608, 0.7937, 0.463, 0.7919, 0.4639, 0.7912, 0.4623, 0.7927, 0.4607, 0.7919, 0.4639, 0.7925, 0.4641, 0.7918, 0.4624, 0.7912, 0.4623, 0.7925, 0.4641, 0.7943, 0.4632, 0.7932, 0.4608, 0.7918, 0.4624, 0.795, 0.4649, 0.7944, 0.4647, 0.7937, 0.463, 0.7943, 0.4632, 0.7944, 0.4647, 0.7927, 0.4655, 0.7919, 0.4639, 0.7937, 0.463, 0.7927, 0.4655, 0.7933, 0.4658, 0.7925, 0.4641, 0.7919, 0.4639, 0.7933, 0.4658, 0.795, 0.4649, 0.7943, 0.4632, 0.7925, 0.4641, 0.7956, 0.4664, 0.795, 0.4662, 0.7944, 0.4647, 0.795, 0.4649, 0.795, 0.4662, 0.7934, 0.467, 0.7927, 0.4655, 0.7944, 0.4647, 0.7934, 0.467, 0.794, 0.4672, 0.7933, 0.4658, 0.7927, 0.4655, 0.794, 0.4672, 0.7956, 0.4664, 0.795, 0.4649, 0.7933, 0.4658, 0.7962, 0.4679, 0.7957, 0.4677, 0.795, 0.4662, 0.7956, 0.4664, 0.7957, 0.4677, 0.7941, 0.4685, 0.7934, 0.467, 0.795, 0.4662, 0.7941, 0.4685, 0.7946, 0.4687, 0.794, 0.4672, 0.7934, 0.467, 0.7946, 0.4687, 0.7962, 0.4679, 0.7956, 0.4664, 0.794, 0.4672, 0.7968, 0.4693, 0.7962, 0.4691, 0.7957, 0.4677, 0.7962, 0.4679, 0.7962, 0.4691, 0.7947, 0.4698, 0.7941, 0.4685, 0.7957, 0.4677, 0.7947, 0.4698, 0.7953, 0.47, 0.7946, 0.4687, 0.7941, 0.4685, 0.7953, 0.47, 0.7968, 0.4693, 0.7962, 0.4679, 0.7946, 0.4687, 0.7973, 0.4706, 0.7968, 0.4704, 0.7962, 0.4691, 0.7968, 0.4693, 0.7968, 0.4704, 0.7954, 0.4712, 0.7947, 0.4698, 0.7962, 0.4691, 0.7954, 0.4712, 0.7959, 0.4714, 0.7953, 0.47, 0.7947, 0.4698, 0.7959, 0.4714, 0.7973, 0.4706, 0.7968, 0.4693, 0.7953, 0.47, 0.7979, 0.4719, 0.7974, 0.4718, 0.7968, 0.4704, 0.7973, 0.4706, 0.7974, 0.4718, 0.796, 0.4725, 0.7954, 0.4712, 0.7968, 0.4704, 0.796, 0.4725, 0.7965, 0.4727, 0.7959, 0.4714, 0.7954, 0.4712, 0.7965, 0.4727, 0.7979, 0.4719, 0.7973, 0.4706, 0.7959, 0.4714, 0.7984, 0.4732, 0.7979, 0.4731, 0.7974, 0.4718, 0.7979, 0.4719, 0.7979, 0.4731, 0.7966, 0.4737, 0.796, 0.4725, 0.7974, 0.4718, 0.7966, 0.4737, 0.7971, 0.4739, 0.7965, 0.4727, 0.796, 0.4725, 0.7971, 0.4739, 0.7984, 0.4732, 0.7979, 0.4719, 0.7965, 0.4727, 0.7722, 0.4596, 0.7722, 0.4596, 0.7733, 0.4573, 0.7734, 0.4573, 0.7722, 0.4596, 0.7743, 0.4608, 0.7756, 0.4586, 0.7733, 0.4573, 0.7743, 0.4608, 0.7744, 0.4608, 0.7757, 0.4586, 0.7756, 0.4586, 0.7744, 0.4608, 0.7722, 0.4596, 0.7734, 0.4573, 0.7757, 0.4586, 0.7712, 0.4616, 0.7711, 0.4616, 0.7722, 0.4596, 0.7722, 0.4596, 0.7711, 0.4616, 0.7732, 0.4627, 0.7743, 0.4608, 0.7722, 0.4596, 0.7732, 0.4627, 0.7732, 0.4627, 0.7744, 0.4608, 0.7743, 0.4608, 0.7732, 0.4627, 0.7712, 0.4616, 0.7722, 0.4596, 0.7744, 0.4608, 0.7702, 0.4634, 0.7702, 0.4634, 0.7711, 0.4616, 0.7712, 0.4616, 0.7702, 0.4634, 0.7721, 0.4645, 0.7732, 0.4627, 0.7711, 0.4616, 0.7721, 0.4645, 0.7722, 0.4645, 0.7732, 0.4627, 0.7732, 0.4627, 0.7722, 0.4645, 0.7702, 0.4634, 0.7712, 0.4616, 0.7732, 0.4627, 0.7693, 0.4652, 0.7692, 0.4652, 0.7702, 0.4634, 0.7702, 0.4634, 0.7692, 0.4652, 0.7711, 0.4662, 0.7721, 0.4645, 0.7702, 0.4634, 0.7711, 0.4662, 0.7711, 0.4662, 0.7722, 0.4645, 0.7721, 0.4645, 0.7711, 0.4662, 0.7693, 0.4652, 0.7702, 0.4634, 0.7722, 0.4645, 0.7684, 0.4669, 0.7684, 0.4669, 0.7692, 0.4652, 0.7693, 0.4652, 0.7684, 0.4669, 0.7701, 0.4678, 0.7711, 0.4662, 0.7692, 0.4652, 0.7701, 0.4678, 0.7702, 0.4678, 0.7711, 0.4662, 0.7711, 0.4662, 0.7702, 0.4678, 0.7684, 0.4669, 0.7693, 0.4652, 0.7711, 0.4662, 0.7676, 0.4685, 0.7675, 0.4685, 0.7684, 0.4669, 0.7684, 0.4669, 0.7675, 0.4685, 0.7692, 0.4694, 0.7701, 0.4678, 0.7684, 0.4669, 0.7692, 0.4694, 0.7692, 0.4694, 0.7702, 0.4678, 0.7701, 0.4678, 0.7692, 0.4694, 0.7676, 0.4685, 0.7684, 0.4669, 0.7702, 0.4678, 0.7668, 0.47, 0.7667, 0.47, 0.7675, 0.4685, 0.7676, 0.4685, 0.7667, 0.47, 0.7683, 0.4709, 0.7692, 0.4694, 0.7675, 0.4685, 0.7683, 0.4709, 0.7683, 0.4709, 0.7692, 0.4694, 0.7692, 0.4694, 0.7683, 0.4709, 0.7668, 0.47, 0.7676, 0.4685, 0.7692, 0.4694, 0.766, 0.4716, 0.7659, 0.4716, 0.7667, 0.47, 0.7668, 0.47, 0.7659, 0.4716, 0.7674, 0.4724, 0.7683, 0.4709, 0.7667, 0.47, 0.7674, 0.4724, 0.7675, 0.4724, 0.7683, 0.4709, 0.7683, 0.4709, 0.7675, 0.4724, 0.766, 0.4716, 0.7668, 0.47, 0.7683, 0.4709, 0.7652, 0.473, 0.7651, 0.473, 0.7659, 0.4716, 0.766, 0.4716, 0.7651, 0.473, 0.7666, 0.4738, 0.7674, 0.4724, 0.7659, 0.4716, 0.7666, 0.4738, 0.7666, 0.4738, 0.7675, 0.4724, 0.7674, 0.4724, 0.7666, 0.4738, 0.7652, 0.473, 0.766, 0.4716, 0.7675, 0.4724, 0.7644, 0.4745, 0.7644, 0.4745, 0.7651, 0.473, 0.7652, 0.473, 0.7644, 0.4745, 0.7657, 0.4752, 0.7666, 0.4738, 0.7651, 0.473, 0.7657, 0.4752, 0.7658, 0.4752, 0.7666, 0.4738, 0.7666, 0.4738, 0.7658, 0.4752, 0.7644, 0.4745, 0.7652, 0.473, 0.7666, 0.4738, 0.8197, 0.4402, 0.8193, 0.4402, 0.8161, 0.4375, 0.8165, 0.4375, 0.8193, 0.4402, 0.8163, 0.4438, 0.8131, 0.441, 0.8161, 0.4375, 0.8163, 0.4438, 0.8167, 0.4438, 0.8135, 0.441, 0.8131, 0.441, 0.8167, 0.4438, 0.8197, 0.4402, 0.8165, 0.4375, 0.8135, 0.441, 0.823, 0.443, 0.8231, 0.4436, 0.8193, 0.4402, 0.8197, 0.4402, 0.8231, 0.4436, 0.8195, 0.4465, 0.8163, 0.4438, 0.8193, 0.4402, 0.8195, 0.4465, 0.8193, 0.4459, 0.8167, 0.4438, 0.8163, 0.4438, 0.8193, 0.4459, 0.823, 0.443, 0.8197, 0.4402, 0.8167, 0.4438, 0.8248, 0.4471, 0.8253, 0.4481, 0.8231, 0.4436, 0.823, 0.443, 0.8253, 0.4481, 0.8218, 0.45, 0.8195, 0.4465, 0.8231, 0.4436, 0.8218, 0.45, 0.8213, 0.449, 0.8193, 0.4459, 0.8195, 0.4465, 0.8213, 0.449, 0.8248, 0.4471, 0.823, 0.443, 0.8193, 0.4459, 0.8262, 0.4502, 0.8266, 0.451, 0.8253, 0.4481, 0.8248, 0.4471, 0.8266, 0.451, 0.8236, 0.4526, 0.8218, 0.45, 0.8253, 0.4481, 0.8236, 0.4526, 0.8232, 0.4518, 0.8213, 0.449, 0.8218, 0.45, 0.8232, 0.4518, 0.8262, 0.4502, 0.8248, 0.4471, 0.8213, 0.449, 0.8276, 0.4534, 0.8277, 0.4537, 0.8266, 0.451, 0.8262, 0.4502, 0.8277, 0.4537, 0.825, 0.4546, 0.8236, 0.4526, 0.8266, 0.451, 0.825, 0.4546, 0.8248, 0.4543, 0.8232, 0.4518, 0.8236, 0.4526, 0.8248, 0.4543, 0.8276, 0.4534, 0.8262, 0.4502, 0.8232, 0.4518, 0.8281, 0.4562, 0.8281, 0.456, 0.8277, 0.4537, 0.8276, 0.4534, 0.8281, 0.456, 0.8252, 0.4565, 0.825, 0.4546, 0.8277, 0.4537, 0.8252, 0.4565, 0.8252, 0.4567, 0.8248, 0.4543, 0.825, 0.4546, 0.8252, 0.4567, 0.8281, 0.4562, 0.8276, 0.4534, 0.8248, 0.4543, 0.8284, 0.4586, 0.8285, 0.4584, 0.8281, 0.456, 0.8281, 0.4562, 0.8285, 0.4584, 0.8256, 0.4588, 0.8252, 0.4565, 0.8281, 0.456, 0.8256, 0.4588, 0.8256, 0.459, 0.8252, 0.4567, 0.8252, 0.4565, 0.8256, 0.459, 0.8284, 0.4586, 0.8281, 0.4562, 0.8252, 0.4567, 0.8288, 0.4609, 0.8288, 0.4607, 0.8285, 0.4584, 0.8284, 0.4586, 0.8288, 0.4607, 0.826, 0.4612, 0.8256, 0.4588, 0.8285, 0.4584, 0.826, 0.4612, 0.8259, 0.4614, 0.8256, 0.459, 0.8256, 0.4588, 0.8259, 0.4614, 0.8288, 0.4609, 0.8284, 0.4586, 0.8256, 0.459, 0.8292, 0.4633, 0.8292, 0.4631, 0.8288, 0.4607, 0.8288, 0.4609, 0.8292, 0.4631, 0.8263, 0.4635, 0.826, 0.4612, 0.8288, 0.4607, 0.8263, 0.4635, 0.8263, 0.4637, 0.8259, 0.4614, 0.826, 0.4612, 0.8263, 0.4637, 0.8292, 0.4633, 0.8288, 0.4609, 0.8259, 0.4614, 0.8293, 0.4708, 0.8269, 0.4708, 0.8268, 0.4685, 0.8298, 0.4684, 0.8269, 0.4708, 0.8269, 0.4716, 0.8268, 0.4695, 0.8268, 0.4685, 0.8269, 0.4716, 0.8293, 0.4716, 0.8294, 0.4695, 0.8268, 0.4695, 0.8293, 0.4716, 0.8293, 0.4708, 0.8298, 0.4684, 0.8294, 0.4695, 0.8292, 0.4728, 0.827, 0.4728, 0.8269, 0.4708, 0.8293, 0.4708, 0.827, 0.4728, 0.827, 0.4736, 0.8269, 0.4716, 0.8269, 0.4708, 0.827, 0.4736, 0.8292, 0.4736, 0.8293, 0.4716, 0.8269, 0.4716, 0.8292, 0.4736, 0.8292, 0.4728, 0.8293, 0.4708, 0.8293, 0.4716, 0.8291, 0.4746, 0.8271, 0.4746, 0.827, 0.4728, 0.8292, 0.4728, 0.8271, 0.4746, 0.8271, 0.4754, 0.827, 0.4736, 0.827, 0.4728, 0.8271, 0.4754, 0.8291, 0.4754, 0.8292, 0.4736, 0.827, 0.4736, 0.8291, 0.4754, 0.8291, 0.4746, 0.8292, 0.4728, 0.8292, 0.4736, 0.829, 0.4764, 0.8272, 0.4764, 0.8271, 0.4746, 0.8291, 0.4746, 0.8272, 0.4764, 0.8272, 0.4771, 0.8271, 0.4754, 0.8271, 0.4746, 0.8272, 0.4771, 0.829, 0.4771, 0.8291, 0.4754, 0.8271, 0.4754, 0.829, 0.4771, 0.829, 0.4764, 0.8291, 0.4746, 0.8291, 0.4754, 0.8289, 0.4781, 0.8273, 0.4781, 0.8272, 0.4764, 0.829, 0.4764, 0.8273, 0.4781, 0.8273, 0.4787, 0.8272, 0.4771, 0.8272, 0.4764, 0.8273, 0.4787, 0.8289, 0.4787, 0.829, 0.4771, 0.8272, 0.4771, 0.8289, 0.4787, 0.8289, 0.4781, 0.829, 0.4764, 0.829, 0.4771, 0.8289, 0.4797, 0.8273, 0.4797, 0.8273, 0.4781, 0.8289, 0.4781, 0.8273, 0.4797, 0.8273, 0.4802, 0.8273, 0.4787, 0.8273, 0.4781, 0.8273, 0.4802, 0.8289, 0.4802, 0.8289, 0.4787, 0.8273, 0.4787, 0.8289, 0.4802, 0.8289, 0.4797, 0.8289, 0.4781, 0.8289, 0.4787, 0.8343, 0.4667, 0.834, 0.4667, 0.8313, 0.4656, 0.8317, 0.4656, 0.834, 0.4667, 0.8329, 0.4693, 0.8298, 0.4684, 0.8313, 0.4656, 0.8329, 0.4693, 0.8332, 0.4693, 0.8306, 0.4683, 0.8298, 0.4684, 0.8332, 0.4693, 0.8343, 0.4667, 0.8317, 0.4656, 0.8306, 0.4683, 0.8368, 0.4678, 0.8365, 0.4678, 0.834, 0.4667, 0.8343, 0.4667, 0.8365, 0.4678, 0.8355, 0.4704, 0.8329, 0.4693, 0.834, 0.4667, 0.8355, 0.4704, 0.8358, 0.4704, 0.8332, 0.4693, 0.8329, 0.4693, 0.8358, 0.4704, 0.8368, 0.4678, 0.8343, 0.4667, 0.8332, 0.4693, 0.8393, 0.4688, 0.839, 0.4688, 0.8365, 0.4678, 0.8368, 0.4678, 0.839, 0.4688, 0.838, 0.4714, 0.8355, 0.4704, 0.8365, 0.4678, 0.838, 0.4714, 0.8383, 0.4714, 0.8358, 0.4704, 0.8355, 0.4704, 0.8383, 0.4714, 0.8393, 0.4688, 0.8368, 0.4678, 0.8358, 0.4704, 0.8417, 0.4699, 0.8414, 0.4699, 0.839, 0.4688, 0.8393, 0.4688, 0.8414, 0.4699, 0.8404, 0.4724, 0.838, 0.4714, 0.839, 0.4688, 0.8404, 0.4724, 0.8407, 0.4724, 0.8383, 0.4714, 0.838, 0.4714, 0.8407, 0.4724, 0.8417, 0.4699, 0.8393, 0.4688, 0.8383, 0.4714, 0.8442, 0.4709, 0.8439, 0.4709, 0.8414, 0.4699, 0.8417, 0.4699, 0.8439, 0.4709, 0.8429, 0.4733, 0.8404, 0.4724, 0.8414, 0.4699, 0.8429, 0.4733, 0.8432, 0.4733, 0.8407, 0.4724, 0.8404, 0.4724, 0.8432, 0.4733, 0.8442, 0.4709, 0.8417, 0.4699, 0.8407, 0.4724, 0.8465, 0.4719, 0.8463, 0.4719, 0.8439, 0.4709, 0.8442, 0.4709, 0.8463, 0.4719, 0.8453, 0.4743, 0.8429, 0.4733, 0.8439, 0.4709, 0.8453, 0.4743, 0.8456, 0.4743, 0.8432, 0.4733, 0.8429, 0.4733, 0.8456, 0.4743, 0.8465, 0.4719, 0.8442, 0.4709, 0.8432, 0.4733, 0.8489, 0.4729, 0.8486, 0.4729, 0.8463, 0.4719, 0.8465, 0.4719, 0.8486, 0.4729, 0.8477, 0.4753, 0.8453, 0.4743, 0.8463, 0.4719, 0.8477, 0.4753, 0.8479, 0.4753, 0.8456, 0.4743, 0.8453, 0.4743, 0.8479, 0.4753, 0.8489, 0.4729, 0.8465, 0.4719, 0.8456, 0.4743, 0.8517, 0.4741, 0.8514, 0.4741, 0.8486, 0.4729, 0.8489, 0.4729, 0.8514, 0.4741, 0.8497, 0.476, 0.8477, 0.4753, 0.8486, 0.4729, 0.8497, 0.476, 0.8499, 0.476, 0.8479, 0.4753, 0.8477, 0.4753, 0.8499, 0.476, 0.8517, 0.4741, 0.8489, 0.4729, 0.8479, 0.4753, 0.8531, 0.4772, 0.8529, 0.4773, 0.8514, 0.4741, 0.8517, 0.4741, 0.8529, 0.4773, 0.8508, 0.4783, 0.8497, 0.476, 0.8514, 0.4741, 0.8508, 0.4783, 0.851, 0.4782, 0.8499, 0.476, 0.8497, 0.476, 0.851, 0.4782, 0.8531, 0.4772, 0.8517, 0.4741, 0.8499, 0.476, 0.854, 0.4793, 0.8538, 0.4793, 0.8529, 0.4773, 0.8531, 0.4772, 0.8538, 0.4793, 0.8518, 0.4803, 0.8508, 0.4783, 0.8529, 0.4773, 0.8518, 0.4803, 0.852, 0.4802, 0.851, 0.4782, 0.8508, 0.4783, 0.852, 0.4802, 0.854, 0.4793, 0.8531, 0.4772, 0.851, 0.4782, 0.8548, 0.4811, 0.8546, 0.4812, 0.8538, 0.4793, 0.854, 0.4793, 0.8546, 0.4812, 0.8527, 0.4821, 0.8518, 0.4803, 0.8538, 0.4793, 0.8527, 0.4821, 0.8529, 0.482, 0.852, 0.4802, 0.8518, 0.4803, 0.8529, 0.482, 0.8548, 0.4811, 0.854, 0.4793, 0.852, 0.4802, 0.8555, 0.4828, 0.8554, 0.4829, 0.8546, 0.4812, 0.8548, 0.4811, 0.8554, 0.4829, 0.8536, 0.4837, 0.8527, 0.4821, 0.8546, 0.4812, 0.8536, 0.4837, 0.8538, 0.4837, 0.8529, 0.482, 0.8527, 0.4821, 0.8538, 0.4837, 0.8555, 0.4828, 0.8548, 0.4811, 0.8529, 0.482, 0.8563, 0.4845, 0.8561, 0.4845, 0.8554, 0.4829, 0.8555, 0.4828, 0.8561, 0.4845, 0.8544, 0.4853, 0.8536, 0.4837, 0.8554, 0.4829, 0.8544, 0.4853, 0.8546, 0.4853, 0.8538, 0.4837, 0.8536, 0.4837, 0.8546, 0.4853, 0.8563, 0.4845, 0.8555, 0.4828, 0.8538, 0.4837, 0.8569, 0.4861, 0.8568, 0.4861, 0.8561, 0.4845, 0.8563, 0.4845, 0.8568, 0.4861, 0.8552, 0.4868, 0.8544, 0.4853, 0.8561, 0.4845, 0.8552, 0.4868, 0.8554, 0.4868, 0.8546, 0.4853, 0.8544, 0.4853, 0.8554, 0.4868, 0.8569, 0.4861, 0.8563, 0.4845, 0.8546, 0.4853, 0.8576, 0.4876, 0.8575, 0.4876, 0.8568, 0.4861, 0.8569, 0.4861, 0.8575, 0.4876, 0.856, 0.4883, 0.8552, 0.4868, 0.8568, 0.4861, 0.856, 0.4883, 0.8561, 0.4883, 0.8554, 0.4868, 0.8552, 0.4868, 0.8561, 0.4883, 0.8576, 0.4876, 0.8569, 0.4861, 0.8554, 0.4868, 0.8582, 0.4891, 0.8581, 0.4891, 0.8575, 0.4876, 0.8576, 0.4876, 0.8581, 0.4891, 0.8567, 0.4898, 0.856, 0.4883, 0.8575, 0.4876, 0.8567, 0.4898, 0.8569, 0.4897, 0.8561, 0.4883, 0.856, 0.4883, 0.8569, 0.4897, 0.8582, 0.4891, 0.8576, 0.4876, 0.8561, 0.4883, 0.8114, 0.4043, 0.8131, 0.403, 0.8139, 0.3982, 0.8122, 0.3989, 0.8131, 0.403, 0.8225, 0.4053, 0.8242, 0.3995, 0.8139, 0.3982, 0.8225, 0.4053, 0.8208, 0.4066, 0.8224, 0.4002, 0.8242, 0.3995, 0.8208, 0.4066, 0.8114, 0.4043, 0.8122, 0.3989, 0.8224, 0.4002, 0.8107, 0.4089, 0.812, 0.4096, 0.8131, 0.403, 0.8114, 0.4043, 0.812, 0.4096, 0.8209, 0.411, 0.8225, 0.4053, 0.8131, 0.403, 0.8209, 0.411, 0.8197, 0.4103, 0.8208, 0.4066, 0.8225, 0.4053, 0.8197, 0.4103, 0.8107, 0.4089, 0.8114, 0.4043, 0.8208, 0.4066, 0.8122, 0.3989, 0.8139, 0.3982, 0.8119, 0.3878, 0.8095, 0.3878, 0.8139, 0.3982, 0.8242, 0.3995, 0.8271, 0.3879, 0.8119, 0.3878, 0.8242, 0.3995, 0.8224, 0.4002, 0.8247, 0.3879, 0.8271, 0.3879, 0.8224, 0.4002, 0.8122, 0.3989, 0.8095, 0.3878, 0.8247, 0.3879, 0.7817, 0.4556, 0.7812, 0.4556, 0.779, 0.4546, 0.7795, 0.4544, 0.7812, 0.4556, 0.7802, 0.458, 0.778, 0.4571, 0.779, 0.4546, 0.7802, 0.458, 0.7807, 0.458, 0.7785, 0.4571, 0.778, 0.4571, 0.7807, 0.458, 0.7817, 0.4556, 0.7795, 0.4544, 0.7785, 0.4571, 0.7837, 0.4564, 0.7832, 0.4564, 0.7812, 0.4556, 0.7817, 0.4556, 0.7832, 0.4564, 0.7822, 0.4588, 0.7802, 0.458, 0.7812, 0.4556, 0.7822, 0.4588, 0.7827, 0.4588, 0.7807, 0.458, 0.7802, 0.458, 0.7827, 0.4588, 0.7837, 0.4564, 0.7817, 0.4556, 0.7807, 0.458, 0.7856, 0.4573, 0.7851, 0.4573, 0.7832, 0.4564, 0.7837, 0.4564, 0.7851, 0.4573, 0.7842, 0.4596, 0.7822, 0.4588, 0.7832, 0.4564, 0.7842, 0.4596, 0.7847, 0.4596, 0.7827, 0.4588, 0.7822, 0.4588, 0.7847, 0.4596, 0.7856, 0.4573, 0.7837, 0.4564, 0.7827, 0.4588, 0.7875, 0.4581, 0.787, 0.4581, 0.7851, 0.4573, 0.7856, 0.4573, 0.787, 0.4581, 0.7861, 0.4603, 0.7842, 0.4596, 0.7851, 0.4573, 0.7861, 0.4603, 0.7866, 0.4603, 0.7847, 0.4596, 0.7842, 0.4596, 0.7866, 0.4603, 0.7875, 0.4581, 0.7856, 0.4573, 0.7847, 0.4596, 0.7893, 0.459, 0.7888, 0.459, 0.787, 0.4581, 0.7875, 0.4581, 0.7888, 0.459, 0.788, 0.4611, 0.7861, 0.4603, 0.787, 0.4581, 0.788, 0.4611, 0.7884, 0.4611, 0.7866, 0.4603, 0.7861, 0.4603, 0.7884, 0.4611, 0.7893, 0.459, 0.7875, 0.4581, 0.7866, 0.4603, 0.7911, 0.4598, 0.7906, 0.4598, 0.7888, 0.459, 0.7893, 0.459, 0.7906, 0.4598, 0.7898, 0.4618, 0.788, 0.4611, 0.7888, 0.459, 0.7898, 0.4618, 0.7902, 0.4618, 0.7884, 0.4611, 0.788, 0.4611, 0.7902, 0.4618, 0.7911, 0.4598, 0.7893, 0.459, 0.7884, 0.4611, 0.7932, 0.4608, 0.7927, 0.4607, 0.7906, 0.4598, 0.7911, 0.4598, 0.7927, 0.4607, 0.7912, 0.4623, 0.7898, 0.4618, 0.7906, 0.4598, 0.7912, 0.4623, 0.7918, 0.4624, 0.7902, 0.4618, 0.7898, 0.4618, 0.7918, 0.4624, 0.7932, 0.4608, 0.7911, 0.4598, 0.7902, 0.4618, 0.6388, 0.8092, 0.646, 0.8017, 0.6504, 0.8018, 0.646, 0.8017, 0.6388, 0.8092, 0.6318, 0.8017, 0.6388, 0.8092, 0.6504, 0.8018, 0.6389, 0.8017, 0.6388, 0.8092, 0.6389, 0.8017, 0.6274, 0.8017, 0.6388, 0.8092, 0.6274, 0.8017, 0.6318, 0.8017, 0.646, 0.8017, 0.6318, 0.8017, 0.6389, 0.7896, 0.6504, 0.8018, 0.646, 0.8017, 0.6504, 0.7897, 0.6389, 0.8017, 0.6504, 0.8018, 0.646, 0.7897, 0.6274, 0.8017, 0.6389, 0.8017, 0.6318, 0.7896, 0.6318, 0.8017, 0.6274, 0.8017, 0.6275, 0.7896, 0.646, 0.8017, 0.6389, 0.7896, 0.6504, 0.7897, 0.6504, 0.8018, 0.6504, 0.7897, 0.646, 0.7897, 0.6389, 0.8017, 0.646, 0.7897, 0.6318, 0.7896, 0.6274, 0.8017, 0.6318, 0.7896, 0.6275, 0.7896, 0.6318, 0.8017, 0.6275, 0.7896, 0.6389, 0.7896, 0.6504, 0.7897, 0.6389, 0.7896, 0.639, 0.7822, 0.646, 0.7897, 0.6504, 0.7897, 0.639, 0.7822, 0.6318, 0.7896, 0.646, 0.7897, 0.639, 0.7822, 0.6275, 0.7896, 0.6318, 0.7896, 0.639, 0.7822, 0.6389, 0.7896, 0.6275, 0.7896, 0.639, 0.7822, 0.6766, 0.8031, 0.6865, 0.8076, 0.6876, 0.8108, 0.6865, 0.8076, 0.6766, 0.8031, 0.6813, 0.7944, 0.6766, 0.8031, 0.6876, 0.8108, 0.6831, 0.7996, 0.6766, 0.8031, 0.6831, 0.7996, 0.6792, 0.7895, 0.6766, 0.8031, 0.6792, 0.7895, 0.6813, 0.7944, 0.6865, 0.8076, 0.6813, 0.7944, 0.6952, 0.7968, 0.6876, 0.8108, 0.6865, 0.8076, 0.6991, 0.8069, 0.6831, 0.7996, 0.6876, 0.8108, 0.697, 0.802, 0.6792, 0.7895, 0.6831, 0.7996, 0.6918, 0.7888, 0.6813, 0.7944, 0.6792, 0.7895, 0.6907, 0.7856, 0.6865, 0.8076, 0.6952, 0.7968, 0.6991, 0.8069, 0.6876, 0.8108, 0.6991, 0.8069, 0.697, 0.802, 0.6831, 0.7996, 0.697, 0.802, 0.6918, 0.7888, 0.6792, 0.7895, 0.6918, 0.7888, 0.6907, 0.7856, 0.6813, 0.7944, 0.6907, 0.7856, 0.6952, 0.7968, 0.6991, 0.8069, 0.6952, 0.7968, 0.7017, 0.7933, 0.697, 0.802, 0.6991, 0.8069, 0.7017, 0.7933, 0.6918, 0.7888, 0.697, 0.802, 0.7017, 0.7933, 0.6907, 0.7856, 0.6918, 0.7888, 0.7017, 0.7933, 0.6952, 0.7968, 0.6907, 0.7856, 0.7017, 0.7933, 0.6945, 0.794, 0.7094, 0.8084, 0.7093, 0.8172, 0.7094, 0.8084, 0.6945, 0.794, 0.7097, 0.7799, 0.6945, 0.794, 0.7093, 0.8172, 0.7095, 0.7941, 0.6945, 0.794, 0.7095, 0.7941, 0.7097, 0.7711, 0.6945, 0.794, 0.7097, 0.7711, 0.7097, 0.7799, 0.7094, 0.8084, 0.7097, 0.7799, 0.7337, 0.7944, 0.7093, 0.8172, 0.7094, 0.8084, 0.7335, 0.8174, 0.7095, 0.7941, 0.7093, 0.8172, 0.7336, 0.8086, 0.7097, 0.7711, 0.7095, 0.7941, 0.7339, 0.7801, 0.7097, 0.7799, 0.7097, 0.7711, 0.734, 0.7713, 0.7094, 0.8084, 0.7337, 0.7944, 0.7335, 0.8174, 0.7093, 0.8172, 0.7335, 0.8174, 0.7336, 0.8086, 0.7095, 0.7941, 0.7336, 0.8086, 0.7339, 0.7801, 0.7097, 0.7711, 0.7339, 0.7801, 0.734, 0.7713, 0.7097, 0.7799, 0.734, 0.7713, 0.7337, 0.7944, 0.7335, 0.8174, 0.7337, 0.7944, 0.7487, 0.7945, 0.7336, 0.8086, 0.7335, 0.8174, 0.7487, 0.7945, 0.7339, 0.7801, 0.7336, 0.8086, 0.7487, 0.7945, 0.734, 0.7713, 0.7339, 0.7801, 0.7487, 0.7945, 0.7337, 0.7944, 0.734, 0.7713, 0.7487, 0.7945, 0.6697, 0.8164, 0.6746, 0.8121, 0.6773, 0.8123, 0.6746, 0.8121, 0.6697, 0.8164, 0.6656, 0.8112, 0.6697, 0.8164, 0.6773, 0.8123, 0.6701, 0.8117, 0.6697, 0.8164, 0.6701, 0.8117, 0.6629, 0.811, 0.6697, 0.8164, 0.6629, 0.811, 0.6656, 0.8112, 0.6746, 0.8121, 0.6656, 0.8112, 0.6708, 0.804, 0.6773, 0.8123, 0.6746, 0.8121, 0.6781, 0.8047, 0.6701, 0.8117, 0.6773, 0.8123, 0.6753, 0.8045, 0.6629, 0.811, 0.6701, 0.8117, 0.6664, 0.8036, 0.6656, 0.8112, 0.6629, 0.811, 0.6636, 0.8034, 0.6746, 0.8121, 0.6708, 0.804, 0.6781, 0.8047, 0.6773, 0.8123, 0.6781, 0.8047, 0.6753, 0.8045, 0.6701, 0.8117, 0.6753, 0.8045, 0.6664, 0.8036, 0.6629, 0.811, 0.6664, 0.8036, 0.6636, 0.8034, 0.6656, 0.8112, 0.6636, 0.8034, 0.6708, 0.804, 0.6781, 0.8047, 0.6708, 0.804, 0.6713, 0.7993, 0.6753, 0.8045, 0.6781, 0.8047, 0.6713, 0.7993, 0.6664, 0.8036, 0.6753, 0.8045, 0.6713, 0.7993, 0.6636, 0.8034, 0.6664, 0.8036, 0.6713, 0.7993, 0.6708, 0.804, 0.6636, 0.8034, 0.6713, 0.7993, 0.6901, 0.8013, 0.6956, 0.7965, 0.6986, 0.7968, 0.6956, 0.7965, 0.6901, 0.8013, 0.6856, 0.7956, 0.6901, 0.8013, 0.6986, 0.7968, 0.6906, 0.796, 0.6901, 0.8013, 0.6906, 0.796, 0.6826, 0.7953, 0.6901, 0.8013, 0.6826, 0.7953, 0.6856, 0.7956, 0.6956, 0.7965, 0.6856, 0.7956, 0.6914, 0.7876, 0.6986, 0.7968, 0.6956, 0.7965, 0.6994, 0.7884, 0.6906, 0.796, 0.6986, 0.7968, 0.6963, 0.7881, 0.6826, 0.7953, 0.6906, 0.796, 0.6864, 0.7871, 0.6856, 0.7956, 0.6826, 0.7953, 0.6834, 0.7869, 0.6956, 0.7965, 0.6914, 0.7876, 0.6994, 0.7884, 0.6986, 0.7968, 0.6994, 0.7884, 0.6963, 0.7881, 0.6906, 0.796, 0.6963, 0.7881, 0.6864, 0.7871, 0.6826, 0.7953, 0.6864, 0.7871, 0.6834, 0.7869, 0.6856, 0.7956, 0.6834, 0.7869, 0.6914, 0.7876, 0.6994, 0.7884, 0.6914, 0.7876, 0.6919, 0.7824, 0.6963, 0.7881, 0.6994, 0.7884, 0.6919, 0.7824, 0.6864, 0.7871, 0.6963, 0.7881, 0.6919, 0.7824, 0.6834, 0.7869, 0.6864, 0.7871, 0.6919, 0.7824, 0.6914, 0.7876, 0.6834, 0.7869, 0.6919, 0.7824, 0.6474, 0.8175, 0.6528, 0.8128, 0.6559, 0.8131, 0.6528, 0.8128, 0.6474, 0.8175, 0.6429, 0.8118, 0.6474, 0.8175, 0.6559, 0.8131, 0.6479, 0.8123, 0.6474, 0.8175, 0.6479, 0.8123, 0.6398, 0.8115, 0.6474, 0.8175, 0.6398, 0.8115, 0.6429, 0.8118, 0.6528, 0.8128, 0.6429, 0.8118, 0.6487, 0.8039, 0.6559, 0.8131, 0.6528, 0.8128, 0.6567, 0.8046, 0.6479, 0.8123, 0.6559, 0.8131, 0.6536, 0.8043, 0.6398, 0.8115, 0.6479, 0.8123, 0.6437, 0.8034, 0.6429, 0.8118, 0.6398, 0.8115, 0.6406, 0.8031, 0.6528, 0.8128, 0.6487, 0.8039, 0.6567, 0.8046, 0.6559, 0.8131, 0.6567, 0.8046, 0.6536, 0.8043, 0.6479, 0.8123, 0.6536, 0.8043, 0.6437, 0.8034, 0.6398, 0.8115, 0.6437, 0.8034, 0.6406, 0.8031, 0.6429, 0.8118, 0.6406, 0.8031, 0.6487, 0.8039, 0.6567, 0.8046, 0.6487, 0.8039, 0.6492, 0.7987, 0.6536, 0.8043, 0.6567, 0.8046, 0.6492, 0.7987, 0.6437, 0.8034, 0.6536, 0.8043, 0.6492, 0.7987, 0.6406, 0.8031, 0.6437, 0.8034, 0.6492, 0.7987, 0.6487, 0.8039, 0.6406, 0.8031, 0.6492, 0.7987, 0.6544, 0.7966, 0.6503, 0.7926, 0.6585, 0.7929, 0.6503, 0.7926, 0.6544, 0.7966, 0.6479, 0.7919, 0.6544, 0.7966, 0.6585, 0.7929, 0.6612, 0.7923, 0.6544, 0.7966, 0.6612, 0.7923, 0.6547, 0.7917, 0.6544, 0.7966, 0.6547, 0.7917, 0.6479, 0.7919, 0.6503, 0.7926, 0.6479, 0.7919, 0.648, 0.7853, 0.6585, 0.7929, 0.6503, 0.7926, 0.6546, 0.7859, 0.6612, 0.7923, 0.6585, 0.7929, 0.6613, 0.7857, 0.6547, 0.7917, 0.6612, 0.7923, 0.6589, 0.785, 0.6479, 0.7919, 0.6547, 0.7917, 0.6507, 0.7847, 0.6503, 0.7926, 0.648, 0.7853, 0.6546, 0.7859, 0.6585, 0.7929, 0.6546, 0.7859, 0.6613, 0.7857, 0.6612, 0.7923, 0.6613, 0.7857, 0.6589, 0.785, 0.6547, 0.7917, 0.6589, 0.785, 0.6507, 0.7847, 0.6479, 0.7919, 0.6507, 0.7847, 0.648, 0.7853, 0.6546, 0.7859, 0.648, 0.7853, 0.6548, 0.7811, 0.6613, 0.7857, 0.6546, 0.7859, 0.6548, 0.7811, 0.6589, 0.785, 0.6613, 0.7857, 0.6548, 0.7811, 0.6507, 0.7847, 0.6589, 0.785, 0.6548, 0.7811, 0.648, 0.7853, 0.6507, 0.7847, 0.6548, 0.7811, 0.6504, 0.81, 0.6633, 0.8124, 0.6655, 0.8158, 0.6633, 0.8124, 0.6504, 0.81, 0.6534, 0.7985, 0.6504, 0.81, 0.6655, 0.8158, 0.657, 0.804, 0.6504, 0.81, 0.657, 0.804, 0.6496, 0.7933, 0.6504, 0.81, 0.6496, 0.7933, 0.6534, 0.7985, 0.6633, 0.8124, 0.6534, 0.7985, 0.6704, 0.7971, 0.6655, 0.8158, 0.6633, 0.8124, 0.6779, 0.8079, 0.657, 0.804, 0.6655, 0.8158, 0.674, 0.8027, 0.6496, 0.7933, 0.657, 0.804, 0.6641, 0.7888, 0.6534, 0.7985, 0.6496, 0.7933, 0.6619, 0.7853, 0.6633, 0.8124, 0.6704, 0.7971, 0.6779, 0.8079, 0.6655, 0.8158, 0.6779, 0.8079, 0.674, 0.8027, 0.657, 0.804, 0.674, 0.8027, 0.6641, 0.7888, 0.6496, 0.7933, 0.6641, 0.7888, 0.6619, 0.7853, 0.6534, 0.7985, 0.6619, 0.7853, 0.6704, 0.7971, 0.6779, 0.8079, 0.6704, 0.7971, 0.677, 0.7911, 0.674, 0.8027, 0.6779, 0.8079, 0.677, 0.7911, 0.6641, 0.7888, 0.674, 0.8027, 0.677, 0.7911, 0.6619, 0.7853, 0.6641, 0.7888, 0.677, 0.7911, 0.6704, 0.7971, 0.6619, 0.7853, 0.677, 0.7911, 0.678, 0.8024, 0.673, 0.7976, 0.683, 0.7979, 0.673, 0.7976, 0.678, 0.8024, 0.6701, 0.7967, 0.678, 0.8024, 0.683, 0.7979, 0.6862, 0.7972, 0.678, 0.8024, 0.6862, 0.7972, 0.6783, 0.7964, 0.678, 0.8024, 0.6783, 0.7964, 0.6701, 0.7967, 0.673, 0.7976, 0.6701, 0.7967, 0.6703, 0.7887, 0.683, 0.7979, 0.673, 0.7976, 0.6782, 0.7894, 0.6862, 0.7972, 0.683, 0.7979, 0.6864, 0.7892, 0.6783, 0.7964, 0.6862, 0.7972, 0.6835, 0.7883, 0.6701, 0.7967, 0.6783, 0.7964, 0.6736, 0.788, 0.673, 0.7976, 0.6703, 0.7887, 0.6782, 0.7894, 0.683, 0.7979, 0.6782, 0.7894, 0.6864, 0.7892, 0.6862, 0.7972, 0.6864, 0.7892, 0.6835, 0.7883, 0.6783, 0.7964, 0.6835, 0.7883, 0.6736, 0.788, 0.6701, 0.7967, 0.6736, 0.788, 0.6703, 0.7887, 0.6782, 0.7894, 0.6703, 0.7887, 0.6786, 0.7835, 0.6864, 0.7892, 0.6782, 0.7894, 0.6786, 0.7835, 0.6835, 0.7883, 0.6864, 0.7892, 0.6786, 0.7835, 0.6736, 0.788, 0.6835, 0.7883, 0.6786, 0.7835, 0.6703, 0.7887, 0.6736, 0.788, 0.6786, 0.7835])
me_icosphere_008.materials.append(mat_matpadrao)
me_icosphere_008.use_remesh_fix_poles = True
me_icosphere_008.use_remesh_preserve_attributes = False
me_icosphere_008.use_mirror_vertex_groups = False
me_icosphere_008.update()

# ---- objects
ob_icosphere_008 = bpy.data.objects.new('Icosphere.008', me_icosphere_008)

# ---- transforms, parenting, visibility, modifiers, constraints
ob_icosphere_008.location = (0.6908, -26.39, 8.315)
ob_icosphere_008.lineart.crease_threshold = 0.0

# ---- collection membership
col_arvores.objects.link(ob_icosphere_008)

# ---- scene / render settings (as saved in the file)
scene.frame_start = 1; scene.frame_end = 250; scene.frame_set(1)
scene.render.engine = 'BLENDER_EEVEE_NEXT'
scene.cycles.use_denoising = False
scene.cycles.samples = 128
scene.cycles.sampling_pattern = 'TABULATED_SOBOL'
scene.cycles.use_adaptive_sampling = False
scene.cycles.use_light_tree = False
scene.view_settings.view_transform = 'Filmic'
bpy.context.view_layer.update()

# ---- added for rendering (the .blend has no active camera and no usable light): camera, sun
cam_auto = bpy.data.cameras.new('AutoCamera')
cam_auto.lens = 50.0
cam_auto.sensor_width = 36.0
cam_auto.clip_end = 1000.0
ob_auto_camera = bpy.data.objects.new('AutoCamera', cam_auto)
scene.collection.objects.link(ob_auto_camera)
ob_auto_camera.location = (19.4292, -49.3364, 21.3639)
ob_auto_camera.rotation_euler = (1.09748, -7.21219e-08, 0.694738)
scene.camera = ob_auto_camera
light_auto_sun = bpy.data.lights.new('AutoSun', 'SUN')
light_auto_sun.energy = 3.0
light_auto_sun.angle = 0.0523599
ob_auto_sun = bpy.data.objects.new('AutoSun', light_auto_sun)
scene.collection.objects.link(ob_auto_sun)
ob_auto_sun.rotation_euler = (0.872665, 0.174533, 0.523599)
bpy.context.view_layer.update()
